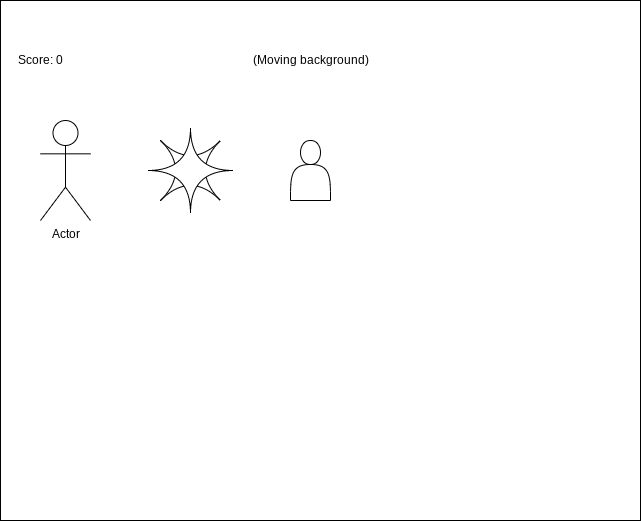

The diagram above was exported from draw.io. Its source (the exported page's mxGraphModel, read from the mxfile embedded in the PNG):
<mxGraphModel dx="1074" dy="741" grid="1" gridSize="10" guides="1" tooltips="1" connect="1" arrows="1" fold="1" page="1" pageScale="1" pageWidth="850" pageHeight="1100" math="0" shadow="0">
  <root>
    <mxCell id="0" />
    <mxCell id="1" parent="0" />
    <mxCell id="2" value="" style="rounded=0;whiteSpace=wrap;html=1;" parent="1" vertex="1">
      <mxGeometry x="90" y="60" width="640" height="520" as="geometry" />
    </mxCell>
    <mxCell id="3" value="Score: 0" style="text;html=1;align=center;verticalAlign=middle;resizable=0;points=[];autosize=1;strokeColor=none;fillColor=none;" parent="1" vertex="1">
      <mxGeometry x="100" y="110" width="60" height="20" as="geometry" />
    </mxCell>
    <mxCell id="4" value="(Moving background)" style="text;html=1;align=center;verticalAlign=middle;resizable=0;points=[];autosize=1;strokeColor=none;fillColor=none;" parent="1" vertex="1">
      <mxGeometry x="335" y="110" width="130" height="20" as="geometry" />
    </mxCell>
    <mxCell id="5" value="Actor" style="shape=umlActor;verticalLabelPosition=bottom;verticalAlign=top;html=1;outlineConnect=0;" parent="1" vertex="1">
      <mxGeometry x="130" y="180" width="50" height="100" as="geometry" />
    </mxCell>
    <mxCell id="10" value="" style="shape=actor;whiteSpace=wrap;html=1;" parent="1" vertex="1">
      <mxGeometry x="380" y="200" width="40" height="60" as="geometry" />
    </mxCell>
    <mxCell id="24" value="" style="shape=switch;whiteSpace=wrap;html=1;rotation=-90;" vertex="1" parent="1">
      <mxGeometry x="250" y="200" width="60" height="60" as="geometry" />
    </mxCell>
    <mxCell id="25" value="" style="shape=switch;whiteSpace=wrap;html=1;rotation=-45;" vertex="1" parent="1">
      <mxGeometry x="250" y="200" width="60" height="60" as="geometry" />
    </mxCell>
  </root>
</mxGraphModel>